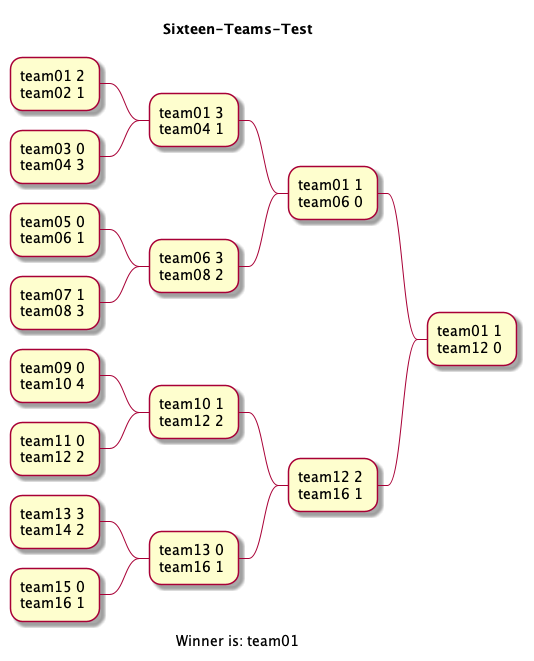

The diagram above was rendered by PlantUML. Its source (embedded in the PNG):
@startmindmap Sixteen-Teams-Test.png
title Sixteen-Teams-Test

- team01 1 \nteam12 0

-- team01 1 \nteam06 0

--- team01 3 \nteam04 1

---- team01 2 \nteam02 1

---- team03 0 \nteam04 3

--- team06 3 \nteam08 2

---- team05 0 \nteam06 1

---- team07 1 \nteam08 3

-- team12 2 \nteam16 1

--- team10 1 \nteam12 2

---- team09 0 \nteam10 4

---- team11 0 \nteam12 2

--- team13 0 \nteam16 1

---- team13 3 \nteam14 2

---- team15 0 \nteam16 1
caption Winner is: team01
@endmindmap